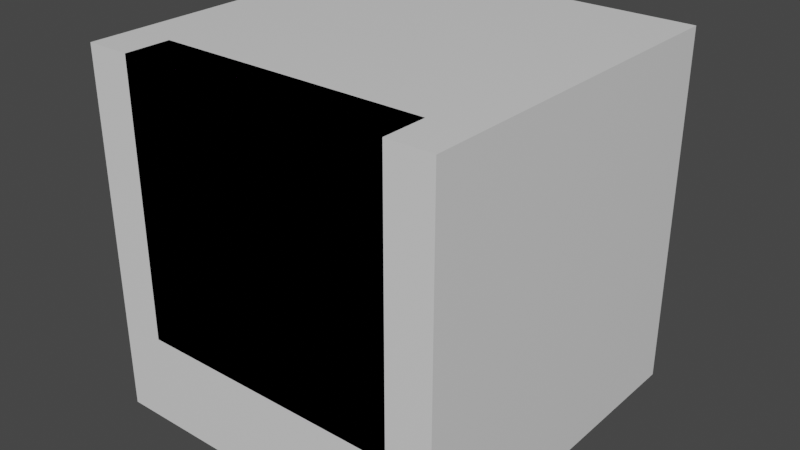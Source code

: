 # Source: waffles.blend  (saved by Blender 2.93.20; exported with 4.5.12 LTS)
import bpy
from mathutils import Matrix  # noqa: F401  (used for matrix-valued properties, if any)

bpy.ops.wm.read_factory_settings(use_empty=True)
scene = bpy.context.scene
scene.name = 'Scene'

# ---- collections
col_collection = bpy.data.collections.new('Collection'); scene.collection.children.link(col_collection)

# ---- images (referenced by path relative to the original .blend; pixels are not part of the script)
import os
ASSET_DIR = os.environ.get("B2B_ASSET_DIR", "")  # directory of the original .blend (textures are referenced by path, not embedded)
HERE = os.path.dirname(os.path.abspath(__file__))  # packed textures are extracted next to this script under _unpacked/

def load_image(name, relpath, width, height, colorspace="sRGB"):
    """Load a texture the original file referenced (path relative to the .blend, or extracted next to this script)."""
    p = next((c for c in (os.path.join(HERE, relpath), os.path.join(ASSET_DIR, relpath)) if relpath and os.path.exists(c)), "")
    if p:
        img = bpy.data.images.load(p, check_existing=True)
        img.name = name
    else:  # same state as the original file: an image datablock whose file is absent (Cycles renders it pink)
        img = bpy.data.images.new(name, width, height)
        img.source = "FILE"
        img.filepath = "//" + (relpath or name)
    img.colorspace_settings.name = colorspace
    return img
img_waffles_waffle_iron_png = load_image('waffles_waffle_iron.png', 'waffles_waffle_iron.png', 1024, 1024, 'sRGB')
img_waffles_waffle_png = load_image('waffles_waffle.png', 'waffles_waffle.png', 1024, 1024, 'sRGB')

# ---- materials (node trees are filled in below, after node groups)
mat_material = bpy.data.materials.new('Material')
mat_material.alpha_threshold = 0.0
mat_material.line_color = (0.0, 0.0, 0.0, 1.0)
mat_material_001 = bpy.data.materials.new('Material.001')
mat_material_002 = bpy.data.materials.new('Material.002')

# ---- material node trees
mat_material.use_nodes = True; mat_material.node_tree.nodes.clear()
_N = mat_material.node_tree.nodes; _L = mat_material.node_tree.links
n0 = _N.new('ShaderNodeOutputMaterial'); n0.name = 'Material Output'; n0.location = (300, 300)
n1 = _N.new('ShaderNodeBsdfPrincipled'); n1.name = 'Principled BSDF'; n1.location = (10, 300)
n1.distribution = 'GGX'
n1.subsurface_method = 'BURLEY'
n1.inputs[2].default_value = 0.4
n1.inputs[3].default_value = 1.45
n1.inputs[27].default_value = (0.0, 0.0, 0.0, 1.0)
n1.inputs[28].default_value = 1.0
_L.new(n1.outputs[0], n0.inputs[0])
n0.is_active_output = True
mat_material_001.use_nodes = True; mat_material_001.node_tree.nodes.clear()
_N = mat_material_001.node_tree.nodes; _L = mat_material_001.node_tree.links
n0 = _N.new('ShaderNodeBsdfPrincipled'); n0.name = 'Principled BSDF'; n0.location = (10, 300)
n0.distribution = 'GGX'
n0.subsurface_method = 'BURLEY'
n0.inputs[3].default_value = 1.45
n0.inputs[27].default_value = (0.0, 0.0, 0.0, 1.0)
n0.inputs[28].default_value = 1.0
n1 = _N.new('ShaderNodeOutputMaterial'); n1.name = 'Material Output'; n1.location = (300, 300)
n2 = _N.new('ShaderNodeTexImage'); n2.name = 'Image Texture'; n2.location = (-280, 280)
n2.image = img_waffles_waffle_iron_png
n2.interpolation = 'Closest'
_L.new(n0.outputs[0], n1.inputs[0])
_L.new(n2.outputs[0], n0.inputs[0])
n1.is_active_output = True
mat_material_002.use_nodes = True; mat_material_002.node_tree.nodes.clear()
_N = mat_material_002.node_tree.nodes; _L = mat_material_002.node_tree.links
n0 = _N.new('ShaderNodeBsdfPrincipled'); n0.name = 'Principled BSDF'; n0.location = (10, 300)
n0.distribution = 'GGX'
n0.subsurface_method = 'BURLEY'
n0.inputs[3].default_value = 1.45
n0.inputs[27].default_value = (0.0, 0.0, 0.0, 1.0)
n0.inputs[28].default_value = 1.0
n1 = _N.new('ShaderNodeOutputMaterial'); n1.name = 'Material Output'; n1.location = (300, 300)
n2 = _N.new('ShaderNodeTexImage'); n2.name = 'Image Texture'; n2.location = (-280, 280)
n2.image = img_waffles_waffle_png
n2.interpolation = 'Closest'
_L.new(n0.outputs[0], n1.inputs[0])
_L.new(n2.outputs[0], n0.inputs[0])
n1.is_active_output = True

# ---- world
world_world = bpy.data.worlds.new('World'); scene.world = world_world
world_world.use_nodes = True; world_world.node_tree.nodes.clear()
_N = world_world.node_tree.nodes; _L = world_world.node_tree.links
n0 = _N.new('ShaderNodeOutputWorld'); n0.name = 'World Output'; n0.location = (300, 300)
n1 = _N.new('ShaderNodeBackground'); n1.name = 'Background'; n1.location = (10, 300)
n1.inputs[0].default_value = (0.05088, 0.05088, 0.05088, 1.0)
_L.new(n1.outputs[0], n0.inputs[0])
n0.is_active_output = True
world_world.color = (0.05088, 0.05088, 0.05088)
world_world.use_sun_shadow = False
world_world.sun_shadow_jitter_overblur = 0.0

# ---- meshes
me_cube = bpy.data.meshes.new('Cube')
me_cube.from_pydata([(1.0, 1.0, 1.0), (1.0, 1.0, -1.0), (1.0, -1.0, 1.0), (1.0, -1.0, -1.0), (-1.0, 1.0, 1.0), (-1.0, 1.0, -1.0), (-1.0, -1.0, 1.0), (-1.0, -1.0, -1.0)], [], [(0, 4, 6, 2), (3, 2, 6, 7), (7, 6, 4, 5), (5, 1, 3, 7), (1, 0, 2, 3), (5, 4, 0, 1)])
_uv = me_cube.uv_layers.new(name='UVMap')
_uv.uv.foreach_set('vector', [0.625, 0.5, 0.875, 0.5, 0.875, 0.75, 0.625, 0.75, 0.375, 0.75, 0.625, 0.75, 0.625, 1.0, 0.375, 1.0, 0.375, 0.0, 0.625, 0.0, 0.625, 0.25, 0.375, 0.25, 0.125, 0.5, 0.375, 0.5, 0.375, 0.75, 0.125, 0.75, 0.375, 0.5, 0.625, 0.5, 0.625, 0.75, 0.375, 0.75, 0.375, 0.25, 0.625, 0.25, 0.625, 0.5, 0.375, 0.5])
me_cube.materials.append(mat_material)
me_cube.use_remesh_preserve_volume = False
me_cube.use_remesh_preserve_attributes = False
me_cube.use_mirror_vertex_groups = False
me_cube.update()
me_cube_003 = bpy.data.meshes.new('Cube.003')
me_cube_003.from_pydata([(-0.75, -0.75, -1.0), (-0.75, -0.75, -0.5), (-0.75, 0.75, -1.0), (-0.75, 0.75, -0.5), (0.75, -0.75, -1.0), (0.75, -0.75, -0.5), (0.75, 0.75, -1.0), (0.75, 0.75, -0.5), (-0.75, -0.75, -0.875), (-0.75, 0.75, -0.875), (0.75, -0.75, -0.875), (0.75, 0.75, -0.875), (-0.75, -1.0, -0.5), (-0.75, -1.0, 1.0), (-0.75, -0.75, -0.5), (-0.75, -0.75, 1.0), (0.75, -1.0, -0.5), (0.75, -1.0, 1.0), (0.75, -0.75, -0.5), (0.75, -0.75, 1.0), (-0.125, 0.75, -0.875), (-0.125, 0.75, -0.625), (-0.125, 0.875, -0.875), (-0.125, 0.875, -0.625), (0.125, 0.75, -0.875), (0.125, 0.75, -0.625), (0.125, 0.875, -0.875), (0.125, 0.875, -0.625)], [], [(0, 1, 3, 2), (2, 3, 7, 6), (6, 7, 5, 4), (4, 5, 1, 0), (7, 3, 1, 5), (9, 11, 10, 8), (12, 13, 15, 14), (14, 15, 19, 18), (18, 19, 17, 16), (16, 17, 13, 12), (14, 18, 16, 12), (19, 15, 13, 17), (20, 21, 23, 22), (22, 23, 27, 26), (26, 27, 25, 24), (22, 26, 24, 20), (27, 23, 21, 25)])
_uv = me_cube_003.uv_layers.new(name='UVMap')
_uv.uv.foreach_set('vector', [0.75, 0.0, 0.75, 0.25, 0.5, 0.25, 0.5, 0.0, 0.5, 0.0, 0.5, 0.25, 0.25, 0.25, 0.25, 0.0, 0.75, 0.0, 0.75, 0.25, 0.5, 0.25, 0.5, 0.0, 1.0, 0.0, 1.0, 0.25, 0.75, 0.25, 0.75, 0.0, 0.25, 0.25, 0.5, 0.25, 0.5, 1.0, 0.25, 1.0, 0.75, 1.0, 0.5, 1.0, 0.5, 0.25, 0.75, 0.25, 0.25, 0.125, 0.0, 0.125, 0.0, 0.0, 0.25, 0.0, 0.25, 1.0, 0.25, 0.25, 0.5, 0.25, 0.5, 1.0, 0.0, 0.0, 0.25, 0.0, 0.25, 0.125, 0.0, 0.125, 0.25, 0.25, 0.25, 1.0, 0.0, 1.0, 0.0, 0.25, 0.75, 0.25, 1.0, 0.25, 1.0, 0.375, 0.75, 0.375, 0.0, 0.125, 0.25, 0.125, 0.25, 0.25, 0.0, 0.25, 0.8333, 0.8125, 0.8333, 0.9375, 0.8125, 0.9375, 0.8125, 0.8125, 0.8125, 0.8125, 0.8125, 0.9375, 0.7708, 0.9375, 0.7708, 0.8125, 0.7708, 0.8125, 0.7708, 0.9375, 0.75, 0.9375, 0.75, 0.8125, 0.8125, 0.8125, 0.7708, 0.8125, 0.7708, 0.75, 0.8125, 0.75, 0.7708, 0.9375, 0.8125, 0.9375, 0.8125, 1.0, 0.7708, 1.0])
me_cube_003.materials.append(mat_material_001)
me_cube_003.use_remesh_fix_poles = True
me_cube_003.use_remesh_preserve_attributes = False
me_cube_003.update()
me_cube_006 = bpy.data.meshes.new('Cube.006')
me_cube_006.from_pydata([(-0.75, -0.75, -1.0), (-0.75, -0.75, -0.5), (-0.75, 0.75, -1.0), (-0.75, 0.75, -0.5), (0.75, -0.75, -1.0), (0.75, -0.75, -0.5), (0.75, 0.75, -1.0), (0.75, 0.75, -0.5), (-0.75, -0.75, -0.875), (-0.75, 0.75, -0.875), (0.75, -0.75, -0.875), (0.75, 0.75, -0.875), (-0.75, -0.75, -0.25), (-0.75, 0.75, -0.25), (-0.75, -0.75, -0.5), (-0.75, 0.75, -0.5), (0.75, -0.75, -0.25), (0.75, 0.75, -0.25), (0.75, -0.75, -0.5), (0.75, 0.75, -0.5), (-0.125, 0.75, -0.875), (-0.125, 0.75, -0.625), (-0.125, 0.875, -0.875), (-0.125, 0.875, -0.625), (0.125, 0.75, -0.875), (0.125, 0.75, -0.625), (0.125, 0.875, -0.875), (0.125, 0.875, -0.625)], [], [(0, 1, 3, 2), (2, 3, 7, 6), (6, 7, 5, 4), (4, 5, 1, 0), (7, 3, 1, 5), (9, 11, 10, 8), (12, 13, 15, 14), (18, 19, 17, 16), (16, 17, 13, 12), (14, 18, 16, 12), (19, 15, 13, 17), (20, 21, 23, 22), (22, 23, 27, 26), (26, 27, 25, 24), (22, 26, 24, 20), (27, 23, 21, 25)])
_uv = me_cube_006.uv_layers.new(name='UVMap')
_uv.uv.foreach_set('vector', [0.75, 0.0, 0.75, 0.25, 0.5, 0.25, 0.5, 0.0, 0.5, 0.0, 0.5, 0.25, 0.25, 0.25, 0.25, 0.0, 0.75, 0.0, 0.75, 0.25, 0.5, 0.25, 0.5, 0.0, 1.0, 0.0, 1.0, 0.25, 0.75, 0.25, 0.75, 0.0, 0.25, 0.25, 0.5, 0.25, 0.5, 1.0, 0.25, 1.0, 0.75, 1.0, 0.5, 1.0, 0.5, 0.25, 0.75, 0.25, 0.25, 0.125, 0.0, 0.125, 0.0, 0.0, 0.25, 0.0, 0.0, 0.0, 0.25, 0.0, 0.25, 0.125, 0.0, 0.125, 0.0, 1.0, 0.0, 0.25, 0.25, 0.25, 0.25, 1.0, 0.75, 0.25, 1.0, 0.25, 1.0, 0.375, 0.75, 0.375, 0.0, 0.125, 0.25, 0.125, 0.25, 0.25, 0.0, 0.25, 0.8333, 0.8125, 0.8333, 0.9375, 0.8125, 0.9375, 0.8125, 0.8125, 0.8125, 0.8125, 0.8125, 0.9375, 0.7708, 0.9375, 0.7708, 0.8125, 0.7708, 0.8125, 0.7708, 0.9375, 0.75, 0.9375, 0.75, 0.8125, 0.8125, 0.8125, 0.7708, 0.8125, 0.7708, 0.75, 0.8125, 0.75, 0.7708, 0.9375, 0.8125, 0.9375, 0.8125, 1.0, 0.7708, 1.0])
me_cube_006.materials.append(mat_material_001)
me_cube_006.use_remesh_fix_poles = True
me_cube_006.use_remesh_preserve_attributes = False
me_cube_006.update()
me_cube_007 = bpy.data.meshes.new('Cube.007')
me_cube_007.from_pydata([(-0.625, -0.625, -1.0), (-0.625, -0.625, -0.875), (-0.625, 0.625, -1.0), (-0.625, 0.625, -0.875), (0.625, -0.625, -1.0), (0.625, -0.625, -0.875), (0.625, 0.625, -1.0), (0.625, 0.625, -0.875)], [], [(0, 1, 3, 2), (2, 3, 7, 6), (6, 7, 5, 4), (4, 5, 1, 0), (2, 6, 4, 0), (7, 3, 1, 5)])
_uv = me_cube_007.uv_layers.new(name='UVMap')
_uv.uv.foreach_set('vector', [0.625, 1.0, 0.5625, 1.0, 0.5625, 0.375, 0.625, 0.375, 0.625, 0.375, 0.625, 0.4375, 0.0, 0.4375, 0.0, 0.375, 0.0, 0.375, 0.0625, 0.375, 0.0625, 1.0, 0.0, 1.0, 0.0, 1.0, 0.0, 0.9375, 0.625, 0.9375, 0.625, 1.0, 0.625, 1.0, 0.0, 1.0, 0.0, 0.375, 0.625, 0.375, 0.0, 0.375, 0.625, 0.375, 0.625, 1.0, 0.0, 1.0])
me_cube_007.materials.append(mat_material_002)
me_cube_007.use_remesh_fix_poles = True
me_cube_007.use_remesh_preserve_attributes = False
me_cube_007.update()

# ---- objects
ob_cube = bpy.data.objects.new('Cube', me_cube)
ob_waffle_maker_open = bpy.data.objects.new('waffle_maker_open', me_cube_003)
ob_waffle_maker_closed = bpy.data.objects.new('waffle_maker_closed', me_cube_006)
ob_waffle = bpy.data.objects.new('waffle', me_cube_007)

# ---- transforms, parenting, visibility, modifiers, constraints
ob_cube.location = (0.0, 0.0, 0.0)
ob_cube.scale = (0.5, 0.5, 0.5)
ob_cube.lock_rotations_4d = False
ob_cube.empty_display_type = 'ARROWS'
ob_cube.hide_select = True
ob_cube.display_type = 'WIRE'
ob_cube.lineart.crease_threshold = 0.0
ob_waffle_maker_open.location = (0.0, 0.0, 0.0)
ob_waffle_maker_open.scale = (0.5, 0.5, 0.5)
ob_waffle_maker_closed.location = (0.0, 0.0, 0.0)
ob_waffle_maker_closed.scale = (0.5, 0.5, 0.5)
ob_waffle.location = (0.0, 0.0, 0.0)
ob_waffle.scale = (0.5, 0.5, 0.5)

# ---- collection membership
col_collection.objects.link(ob_cube)
col_collection.objects.link(ob_waffle_maker_open)
col_collection.objects.link(ob_waffle_maker_closed)
col_collection.objects.link(ob_waffle)

# ---- scene / render settings (as saved in the file)
scene.frame_start = 1; scene.frame_end = 250; scene.frame_set(1)
scene.render.engine = 'CYCLES'
scene.cycles.use_denoising = False
scene.cycles.samples = 128
scene.cycles.sampling_pattern = 'TABULATED_SOBOL'
scene.cycles.use_light_tree = False
scene.view_settings.view_transform = 'Filmic'
bpy.context.view_layer.update()

# ---- added for rendering (the .blend has no active camera and no usable light): camera, sun
cam_auto = bpy.data.cameras.new('AutoCamera')
cam_auto.lens = 50.0
cam_auto.sensor_width = 36.0
cam_auto.clip_end = 1000.0
ob_auto_camera = bpy.data.objects.new('AutoCamera', cam_auto)
scene.collection.objects.link(ob_auto_camera)
ob_auto_camera.location = (1.60254, -1.92304, 1.28203)
ob_auto_camera.rotation_euler = (1.09748, -7.21219e-08, 0.694738)
scene.camera = ob_auto_camera
light_auto_sun = bpy.data.lights.new('AutoSun', 'SUN')
light_auto_sun.energy = 3.0
light_auto_sun.angle = 0.0523599
ob_auto_sun = bpy.data.objects.new('AutoSun', light_auto_sun)
scene.collection.objects.link(ob_auto_sun)
ob_auto_sun.rotation_euler = (0.872665, 0.174533, 0.523599)
bpy.context.view_layer.update()

